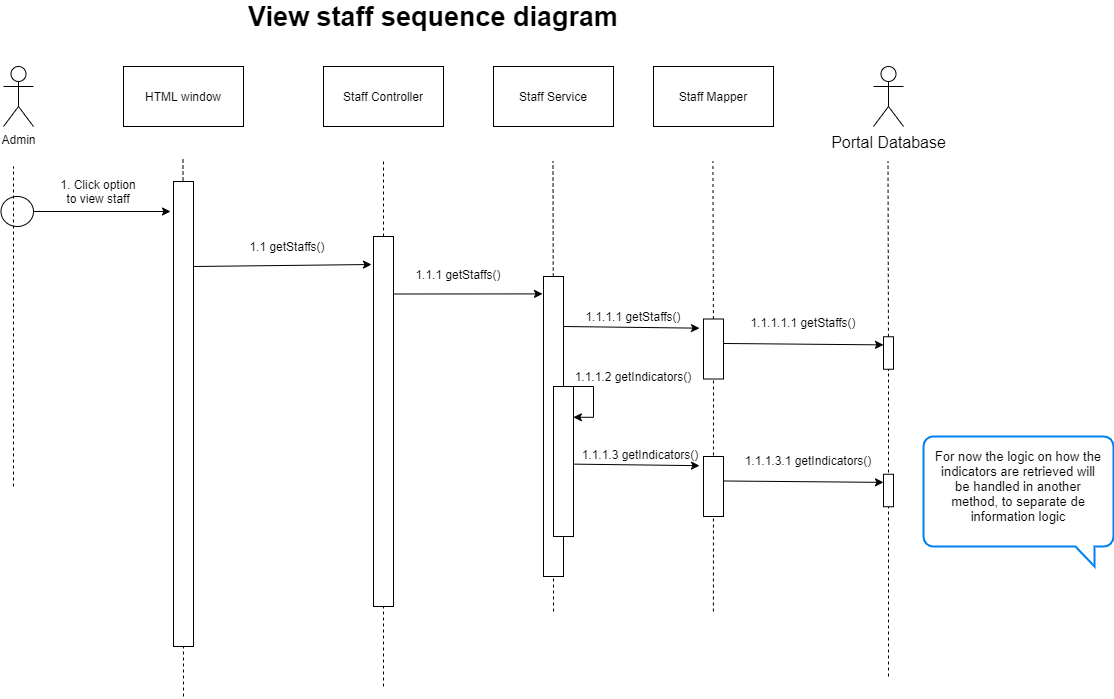

The diagram above was exported from draw.io. Its source (the exported page's mxGraphModel, read from the mxfile embedded in the PNG):
<mxGraphModel dx="1736" dy="802" grid="1" gridSize="10" guides="1" tooltips="1" connect="1" arrows="1" fold="1" page="1" pageScale="1" pageWidth="827" pageHeight="1169" math="0" shadow="0">
  <root>
    <mxCell id="0" />
    <mxCell id="1" parent="0" />
    <mxCell id="J9Y6deCFN8ya8vhM63-d-1" value="HTML window" style="rounded=0;whiteSpace=wrap;html=1;" parent="1" vertex="1">
      <mxGeometry x="250" y="70" width="120" height="60" as="geometry" />
    </mxCell>
    <mxCell id="J9Y6deCFN8ya8vhM63-d-2" value="Admin" style="shape=umlActor;verticalLabelPosition=bottom;labelBackgroundColor=#ffffff;verticalAlign=top;html=1;outlineConnect=0;" parent="1" vertex="1">
      <mxGeometry x="130" y="70" width="30" height="60" as="geometry" />
    </mxCell>
    <mxCell id="J9Y6deCFN8ya8vhM63-d-7" value="View staff sequence diagram" style="text;html=1;strokeColor=none;fillColor=none;align=center;verticalAlign=middle;whiteSpace=wrap;rounded=0;fontSize=27;fontStyle=1" parent="1" vertex="1">
      <mxGeometry x="340" y="10" width="440" height="20" as="geometry" />
    </mxCell>
    <mxCell id="J9Y6deCFN8ya8vhM63-d-8" value="" style="ellipse;whiteSpace=wrap;html=1;" parent="1" vertex="1">
      <mxGeometry x="127.5" y="200" width="32.5" height="30" as="geometry" />
    </mxCell>
    <mxCell id="J9Y6deCFN8ya8vhM63-d-9" value="" style="endArrow=none;dashed=1;html=1;" parent="1" edge="1">
      <mxGeometry width="50" height="50" relative="1" as="geometry">
        <mxPoint x="140" y="490" as="sourcePoint" />
        <mxPoint x="140" y="170" as="targetPoint" />
      </mxGeometry>
    </mxCell>
    <mxCell id="J9Y6deCFN8ya8vhM63-d-10" value="" style="endArrow=none;dashed=1;html=1;" parent="1" edge="1">
      <mxGeometry width="50" height="50" relative="1" as="geometry">
        <mxPoint x="310" y="700" as="sourcePoint" />
        <mxPoint x="309.5" y="160" as="targetPoint" />
      </mxGeometry>
    </mxCell>
    <mxCell id="J9Y6deCFN8ya8vhM63-d-11" value="" style="endArrow=none;dashed=1;html=1;" parent="1" edge="1">
      <mxGeometry width="50" height="50" relative="1" as="geometry">
        <mxPoint x="510" y="690" as="sourcePoint" />
        <mxPoint x="509.9999999999998" y="165" as="targetPoint" />
      </mxGeometry>
    </mxCell>
    <mxCell id="J9Y6deCFN8ya8vhM63-d-12" value="Staff Controller" style="rounded=0;whiteSpace=wrap;html=1;" parent="1" vertex="1">
      <mxGeometry x="450" y="70" width="120" height="60" as="geometry" />
    </mxCell>
    <mxCell id="J9Y6deCFN8ya8vhM63-d-13" value="Staff Service" style="rounded=0;whiteSpace=wrap;html=1;" parent="1" vertex="1">
      <mxGeometry x="620" y="70" width="120" height="60" as="geometry" />
    </mxCell>
    <mxCell id="J9Y6deCFN8ya8vhM63-d-14" value="" style="endArrow=none;dashed=1;html=1;" parent="1" source="J9Y6deCFN8ya8vhM63-d-26" edge="1">
      <mxGeometry width="50" height="50" relative="1" as="geometry">
        <mxPoint x="680.0000000000002" y="615" as="sourcePoint" />
        <mxPoint x="679.4999999999998" y="165" as="targetPoint" />
      </mxGeometry>
    </mxCell>
    <mxCell id="J9Y6deCFN8ya8vhM63-d-15" value="Staff Mapper" style="rounded=0;whiteSpace=wrap;html=1;" parent="1" vertex="1">
      <mxGeometry x="780" y="70" width="120" height="60" as="geometry" />
    </mxCell>
    <mxCell id="J9Y6deCFN8ya8vhM63-d-16" value="" style="endArrow=none;dashed=1;html=1;" parent="1" source="J9Y6deCFN8ya8vhM63-d-32" edge="1">
      <mxGeometry width="50" height="50" relative="1" as="geometry">
        <mxPoint x="839.9100000000002" y="615" as="sourcePoint" />
        <mxPoint x="839.4099999999997" y="165" as="targetPoint" />
      </mxGeometry>
    </mxCell>
    <mxCell id="J9Y6deCFN8ya8vhM63-d-17" value="" style="endArrow=classic;html=1;exitX=1;exitY=0.5;exitDx=0;exitDy=0;" parent="1" source="J9Y6deCFN8ya8vhM63-d-8" edge="1">
      <mxGeometry width="50" height="50" relative="1" as="geometry">
        <mxPoint x="200" y="310" as="sourcePoint" />
        <mxPoint x="297" y="215" as="targetPoint" />
      </mxGeometry>
    </mxCell>
    <mxCell id="J9Y6deCFN8ya8vhM63-d-18" value="" style="rounded=0;whiteSpace=wrap;html=1;" parent="1" vertex="1">
      <mxGeometry x="300" y="185" width="20" height="465" as="geometry" />
    </mxCell>
    <mxCell id="J9Y6deCFN8ya8vhM63-d-20" value="1. Click option to view staff" style="text;html=1;strokeColor=none;fillColor=none;align=center;verticalAlign=middle;whiteSpace=wrap;rounded=0;" parent="1" vertex="1">
      <mxGeometry x="180" y="185" width="90" height="20" as="geometry" />
    </mxCell>
    <mxCell id="J9Y6deCFN8ya8vhM63-d-21" value="" style="endArrow=classic;html=1;fontSize=27;" parent="1" edge="1">
      <mxGeometry width="50" height="50" relative="1" as="geometry">
        <mxPoint x="320" y="270" as="sourcePoint" />
        <mxPoint x="498" y="268" as="targetPoint" />
      </mxGeometry>
    </mxCell>
    <mxCell id="J9Y6deCFN8ya8vhM63-d-22" value="" style="rounded=0;whiteSpace=wrap;html=1;" parent="1" vertex="1">
      <mxGeometry x="500" y="240" width="20" height="370" as="geometry" />
    </mxCell>
    <mxCell id="J9Y6deCFN8ya8vhM63-d-24" value="1.1 getStaffs()" style="text;html=1;strokeColor=none;fillColor=none;align=center;verticalAlign=middle;whiteSpace=wrap;rounded=0;" parent="1" vertex="1">
      <mxGeometry x="368.5" y="240" width="90" height="20" as="geometry" />
    </mxCell>
    <mxCell id="J9Y6deCFN8ya8vhM63-d-25" value="" style="endArrow=classic;html=1;fontSize=27;entryX=-0.05;entryY=0.058;entryDx=0;entryDy=0;entryPerimeter=0;" parent="1" target="J9Y6deCFN8ya8vhM63-d-26" edge="1">
      <mxGeometry width="50" height="50" relative="1" as="geometry">
        <mxPoint x="520" y="297.5" as="sourcePoint" />
        <mxPoint x="660" y="299" as="targetPoint" />
      </mxGeometry>
    </mxCell>
    <mxCell id="J9Y6deCFN8ya8vhM63-d-27" value="1.1.1 getStaffs()" style="text;html=1;strokeColor=none;fillColor=none;align=center;verticalAlign=middle;whiteSpace=wrap;rounded=0;" parent="1" vertex="1">
      <mxGeometry x="540" y="267.5" width="90" height="20" as="geometry" />
    </mxCell>
    <mxCell id="J9Y6deCFN8ya8vhM63-d-26" value="" style="rounded=0;whiteSpace=wrap;html=1;" parent="1" vertex="1">
      <mxGeometry x="670" y="280" width="20" height="300" as="geometry" />
    </mxCell>
    <mxCell id="J9Y6deCFN8ya8vhM63-d-28" value="" style="endArrow=none;dashed=1;html=1;" parent="1" target="J9Y6deCFN8ya8vhM63-d-26" edge="1">
      <mxGeometry width="50" height="50" relative="1" as="geometry">
        <mxPoint x="680.0000000000002" y="615" as="sourcePoint" />
        <mxPoint x="679.4999999999998" y="165" as="targetPoint" />
      </mxGeometry>
    </mxCell>
    <mxCell id="J9Y6deCFN8ya8vhM63-d-29" value="1.1.1.1 getStaffs()" style="text;html=1;strokeColor=none;fillColor=none;align=center;verticalAlign=middle;whiteSpace=wrap;rounded=0;" parent="1" vertex="1">
      <mxGeometry x="710" y="310" width="100" height="20" as="geometry" />
    </mxCell>
    <mxCell id="J9Y6deCFN8ya8vhM63-d-30" value="Portal Database" style="shape=umlActor;verticalLabelPosition=bottom;labelBackgroundColor=#ffffff;verticalAlign=top;html=1;outlineConnect=0;fontSize=16;" parent="1" vertex="1">
      <mxGeometry x="1000" y="70" width="30" height="60" as="geometry" />
    </mxCell>
    <mxCell id="J9Y6deCFN8ya8vhM63-d-31" value="" style="endArrow=classic;html=1;fontSize=27;entryX=-0.2;entryY=0.153;entryDx=0;entryDy=0;entryPerimeter=0;" parent="1" target="J9Y6deCFN8ya8vhM63-d-32" edge="1">
      <mxGeometry width="50" height="50" relative="1" as="geometry">
        <mxPoint x="690" y="330" as="sourcePoint" />
        <mxPoint x="820" y="330" as="targetPoint" />
      </mxGeometry>
    </mxCell>
    <mxCell id="J9Y6deCFN8ya8vhM63-d-32" value="" style="rounded=0;whiteSpace=wrap;html=1;" parent="1" vertex="1">
      <mxGeometry x="830" y="322.5" width="20" height="60" as="geometry" />
    </mxCell>
    <mxCell id="J9Y6deCFN8ya8vhM63-d-33" value="" style="endArrow=none;dashed=1;html=1;" parent="1" target="J9Y6deCFN8ya8vhM63-d-32" edge="1">
      <mxGeometry width="50" height="50" relative="1" as="geometry">
        <mxPoint x="839.9100000000003" y="615" as="sourcePoint" />
        <mxPoint x="839.4099999999999" y="165" as="targetPoint" />
      </mxGeometry>
    </mxCell>
    <mxCell id="J9Y6deCFN8ya8vhM63-d-34" value="" style="endArrow=none;dashed=1;html=1;" parent="1" source="J9Y6deCFN8ya8vhM63-d-37" edge="1">
      <mxGeometry width="50" height="50" relative="1" as="geometry">
        <mxPoint x="1015" y="680" as="sourcePoint" />
        <mxPoint x="1014.4999999999999" y="165" as="targetPoint" />
      </mxGeometry>
    </mxCell>
    <mxCell id="J9Y6deCFN8ya8vhM63-d-35" value="1.1.1.1.1 getStaffs()" style="text;html=1;strokeColor=none;fillColor=none;align=center;verticalAlign=middle;whiteSpace=wrap;rounded=0;" parent="1" vertex="1">
      <mxGeometry x="870" y="316.25" width="120" height="20" as="geometry" />
    </mxCell>
    <mxCell id="J9Y6deCFN8ya8vhM63-d-36" value="" style="endArrow=classic;html=1;fontSize=27;exitX=1;exitY=0.408;exitDx=0;exitDy=0;entryX=0;entryY=0.25;entryDx=0;entryDy=0;exitPerimeter=0;" parent="1" source="J9Y6deCFN8ya8vhM63-d-32" target="J9Y6deCFN8ya8vhM63-d-37" edge="1">
      <mxGeometry width="50" height="50" relative="1" as="geometry">
        <mxPoint x="850" y="374.15" as="sourcePoint" />
        <mxPoint x="1015" y="340" as="targetPoint" />
      </mxGeometry>
    </mxCell>
    <mxCell id="J9Y6deCFN8ya8vhM63-d-37" value="" style="rounded=0;whiteSpace=wrap;html=1;" parent="1" vertex="1">
      <mxGeometry x="1010" y="340.25" width="10" height="32.5" as="geometry" />
    </mxCell>
    <mxCell id="J9Y6deCFN8ya8vhM63-d-39" value="" style="endArrow=none;dashed=1;html=1;" parent="1" target="J9Y6deCFN8ya8vhM63-d-37" edge="1">
      <mxGeometry width="50" height="50" relative="1" as="geometry">
        <mxPoint x="1015" y="680" as="sourcePoint" />
        <mxPoint x="1014.5" y="165" as="targetPoint" />
      </mxGeometry>
    </mxCell>
    <mxCell id="J9Y6deCFN8ya8vhM63-d-41" value="1.1.1.3 getIndicators()" style="text;html=1;strokeColor=none;fillColor=none;align=center;verticalAlign=middle;whiteSpace=wrap;rounded=0;" parent="1" vertex="1">
      <mxGeometry x="707" y="447.5" width="120" height="20" as="geometry" />
    </mxCell>
    <mxCell id="J9Y6deCFN8ya8vhM63-d-42" value="" style="endArrow=classic;html=1;fontSize=27;entryX=-0.2;entryY=0.153;entryDx=0;entryDy=0;entryPerimeter=0;" parent="1" target="J9Y6deCFN8ya8vhM63-d-43" edge="1">
      <mxGeometry width="50" height="50" relative="1" as="geometry">
        <mxPoint x="690" y="467.5" as="sourcePoint" />
        <mxPoint x="820" y="467.5" as="targetPoint" />
      </mxGeometry>
    </mxCell>
    <mxCell id="J9Y6deCFN8ya8vhM63-d-43" value="" style="rounded=0;whiteSpace=wrap;html=1;" parent="1" vertex="1">
      <mxGeometry x="830" y="460" width="20" height="60" as="geometry" />
    </mxCell>
    <mxCell id="J9Y6deCFN8ya8vhM63-d-44" value="1.1.1.3.1 getIndicators()" style="text;html=1;strokeColor=none;fillColor=none;align=center;verticalAlign=middle;whiteSpace=wrap;rounded=0;" parent="1" vertex="1">
      <mxGeometry x="870" y="453.75" width="130" height="20" as="geometry" />
    </mxCell>
    <mxCell id="J9Y6deCFN8ya8vhM63-d-45" value="" style="endArrow=classic;html=1;fontSize=27;exitX=1;exitY=0.408;exitDx=0;exitDy=0;entryX=0;entryY=0.25;entryDx=0;entryDy=0;exitPerimeter=0;" parent="1" source="J9Y6deCFN8ya8vhM63-d-43" target="J9Y6deCFN8ya8vhM63-d-46" edge="1">
      <mxGeometry width="50" height="50" relative="1" as="geometry">
        <mxPoint x="850" y="511.65" as="sourcePoint" />
        <mxPoint x="1015" y="477.5" as="targetPoint" />
      </mxGeometry>
    </mxCell>
    <mxCell id="J9Y6deCFN8ya8vhM63-d-46" value="" style="rounded=0;whiteSpace=wrap;html=1;" parent="1" vertex="1">
      <mxGeometry x="1010" y="477.75" width="10" height="32.5" as="geometry" />
    </mxCell>
    <mxCell id="J9Y6deCFN8ya8vhM63-d-47" value="" style="rounded=0;whiteSpace=wrap;html=1;fontSize=16;" parent="1" vertex="1">
      <mxGeometry x="680" y="390" width="20" height="150" as="geometry" />
    </mxCell>
    <mxCell id="J9Y6deCFN8ya8vhM63-d-48" style="edgeStyle=orthogonalEdgeStyle;rounded=0;orthogonalLoop=1;jettySize=auto;html=1;entryX=0.993;entryY=0.205;entryDx=0;entryDy=0;entryPerimeter=0;fontSize=16;" parent="1" source="J9Y6deCFN8ya8vhM63-d-47" target="J9Y6deCFN8ya8vhM63-d-47" edge="1">
      <mxGeometry relative="1" as="geometry">
        <Array as="points">
          <mxPoint x="720" y="390" />
          <mxPoint x="720" y="421" />
        </Array>
      </mxGeometry>
    </mxCell>
    <mxCell id="J9Y6deCFN8ya8vhM63-d-49" value="1.1.1.2 getIndicators()" style="text;html=1;strokeColor=none;fillColor=none;align=center;verticalAlign=middle;whiteSpace=wrap;rounded=0;" parent="1" vertex="1">
      <mxGeometry x="700" y="370" width="120" height="20" as="geometry" />
    </mxCell>
    <mxCell id="J9Y6deCFN8ya8vhM63-d-50" value="" style="html=1;verticalLabelPosition=bottom;align=center;labelBackgroundColor=#ffffff;verticalAlign=top;strokeWidth=2;strokeColor=#0080F0;shadow=0;dashed=0;shape=mxgraph.ios7.icons.message;fontSize=16;" parent="1" vertex="1">
      <mxGeometry x="1050" y="440" width="190" height="130" as="geometry" />
    </mxCell>
    <mxCell id="J9Y6deCFN8ya8vhM63-d-51" value="For now the logic on how the indicators are retrieved will be handled in another method, to separate de information logic" style="text;html=1;strokeColor=none;fillColor=none;align=center;verticalAlign=middle;whiteSpace=wrap;rounded=0;fontSize=13;" parent="1" vertex="1">
      <mxGeometry x="1060" y="480" width="170" height="20" as="geometry" />
    </mxCell>
  </root>
</mxGraphModel>